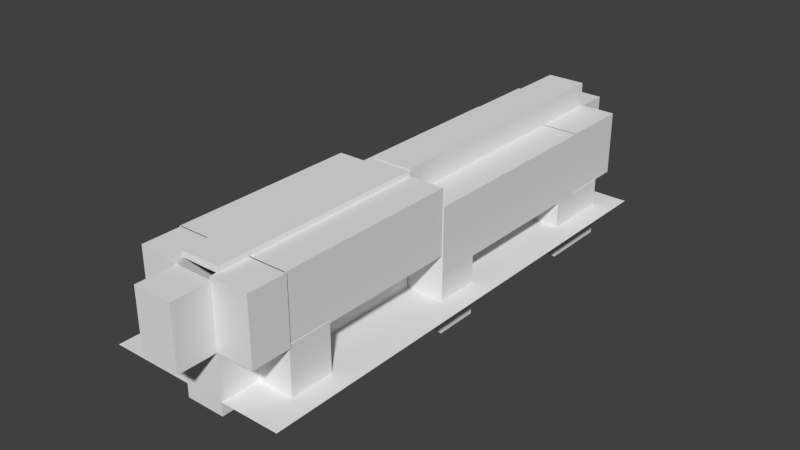# Source: axe.blend  (saved by Blender 2.76.0; exported with 4.5.12 LTS)
import bpy
from mathutils import Matrix  # noqa: F401  (used for matrix-valued properties, if any)

bpy.ops.wm.read_factory_settings(use_empty=True)
scene = bpy.context.scene
scene.name = 'Scene'

# ---- collections
col_collection_1 = bpy.data.collections.new('Collection 1'); scene.collection.children.link(col_collection_1)

# ---- materials (node trees are filled in below, after node groups)
mat_material = bpy.data.materials.new('Material')
mat_material.alpha_threshold = 0.0
mat_material.use_transparent_shadow = False
mat_material.roughness = 0.5
mat_material.line_color = (0.0, 0.0, 0.0, 1.0)
mat_material_001 = bpy.data.materials.new('Material.001')
mat_material_001.alpha_threshold = 0.0
mat_material_001.use_transparent_shadow = False
mat_material_001.roughness = 0.5
mat_material_001.line_color = (0.0, 0.0, 0.0, 1.0)
mat_material_002 = bpy.data.materials.new('Material.002')
mat_material_002.alpha_threshold = 0.0
mat_material_002.use_transparent_shadow = False
mat_material_002.roughness = 0.5
mat_material_002.line_color = (0.0, 0.0, 0.0, 1.0)

# ---- material node trees

# ---- world
world_world = bpy.data.worlds.new('World'); scene.world = world_world
world_world.color = (0.05088, 0.05088, 0.05088)
world_world.use_sun_shadow = False
world_world.sun_shadow_jitter_overblur = 0.0
world_world.cycles.sampling_method = 'MANUAL'
world_world.cycles.sample_map_resolution = 256

# ---- meshes
me_cube_012 = bpy.data.meshes.new('Cube.012')
me_cube_012.from_pydata([(-3.324, -2.291, -1.711), (-3.324, -2.291, -1.048), (-3.324, 1.044, -1.711), (-3.324, 1.044, -1.048), (-2.247, -2.291, -1.711), (-2.247, -2.291, -1.048), (-2.247, 1.044, -1.711), (-2.247, 1.044, -1.048)], [], [(1, 3, 2, 0), (3, 7, 6, 2), (7, 5, 4, 6), (5, 1, 0, 4), (0, 2, 6, 4), (5, 7, 3, 1)])
_uv = me_cube_012.uv_layers.new(name='UVMap')
_uv.uv.foreach_set('vector', [-0.0004004, 2.132, 0.008213, 0.007412, 1.0, 0.0004007, 0.9918, 2.125, -0.0004004, 2.132, 0.008213, 0.007412, 1.0, 0.0004007, 0.9918, 2.125, -0.0004004, 2.132, 0.008213, 0.007412, 1.0, 0.0004007, 0.9918, 2.125, -0.0004004, 2.132, 0.008213, 0.007412, 1.0, 0.0004007, 0.9918, 2.125, -0.0004004, 2.132, 0.008213, 0.007412, 1.0, 0.0004007, 0.9918, 2.125, -0.0004004, 2.132, 0.008213, 0.007412, 1.0, 0.0004007, 0.9918, 2.125])
me_cube_012.use_remesh_preserve_volume = False
me_cube_012.use_remesh_preserve_attributes = False
me_cube_012.use_mirror_vertex_groups = False
me_cube_012.update()
me_plane = bpy.data.meshes.new('Plane')
me_plane.from_pydata([(-0.2888, -0.5304, 0.0), (0.1499, -0.5304, 0.0), (-0.2888, 0.6748, 0.0), (0.1499, 0.6748, 0.0)], [], [(0, 1, 3, 2)])
_uv = me_plane.uv_layers.new(name='UVMap')
_uv.uv.foreach_set('vector', [-1.962, -1.962, 2.962, -1.962, 2.962, 2.962, -1.962, 2.962])
me_plane.use_remesh_preserve_volume = False
me_plane.use_remesh_preserve_attributes = False
me_plane.use_mirror_vertex_groups = False
me_plane.update()
me_cube_003 = bpy.data.meshes.new('Cube.003')
me_cube_003.from_pydata([(-1.0, -1.0, -1.0), (-1.0, -1.0, 2.123), (-1.0, 1.0, -1.0), (-1.0, 1.0, 2.123), (1.0, -1.0, -1.0), (1.0, -1.0, 2.123), (1.0, 1.0, -1.0), (1.0, 1.0, 2.123)], [], [(1, 3, 2, 0), (3, 7, 6, 2), (7, 5, 4, 6), (5, 1, 0, 4), (0, 2, 6, 4), (5, 7, 3, 1)])
_uv = me_cube_003.uv_layers.new(name='UVMap')
_uv.uv.foreach_set('vector', [-0.6964, -1.19, 1.696, -1.19, 1.696, 2.899, -0.6964, 2.899, -0.6964, -1.19, 1.696, -1.19, 1.696, 2.899, -0.6964, 2.899, -0.6964, -1.19, 1.696, -1.19, 1.696, 2.899, -0.6964, 2.899, -0.6964, -1.19, 1.696, -1.19, 1.696, 2.899, -0.6964, 2.899, -0.6964, -1.19, 1.696, -1.19, 1.696, 2.899, -0.6964, 2.899, -0.6964, -1.19, 1.696, -1.19, 1.696, 2.899, -0.6964, 2.899])
me_cube_003.use_remesh_preserve_volume = False
me_cube_003.use_remesh_preserve_attributes = False
me_cube_003.use_mirror_vertex_groups = False
me_cube_003.update()
me_cube = bpy.data.meshes.new('Cube')
me_cube.from_pydata([(0.06687, 0.06687, -1.004), (0.06687, -0.06687, -1.004), (-0.06687, -0.06687, -1.004), (-0.06687, 0.06687, -1.004), (0.06687, 0.06687, 0.7288), (0.06687, -0.06687, 0.7288), (-0.06687, -0.06687, 0.7288), (-0.06687, 0.06687, 0.7288), (0.06687, -0.04977, 0.1156), (0.03645, -0.7494, 0.2565), (-0.03645, -0.7494, 0.2565), (-0.06687, -0.04977, 0.1156), (0.06687, -0.04977, 0.7351), (0.03645, -0.7494, 0.5941), (-0.03645, -0.7494, 0.5941), (-0.06687, -0.04977, 0.7351), (0.06687, -0.4226, 0.1156), (2.086e-07, -0.04977, 0.1156), (0.06687, -0.04977, 0.4253), (1.951e-07, -0.7494, 0.2565), (0.03645, -0.7494, 0.4253), (-0.06687, -0.4226, 0.1156), (-0.03645, -0.7494, 0.4253), (-0.06687, -0.04977, 0.4253), (0.06687, -0.4226, 0.7351), (2.086e-07, -0.04977, 0.7351), (1.626e-07, -0.7494, 0.5941), (-0.06687, -0.4226, 0.7351), (2.086e-07, -0.04977, 0.4253), (-0.06687, -0.4226, 0.4253), (1.788e-07, -0.7494, 0.4253), (0.06687, -0.4226, 0.4253), (1.788e-07, -0.4226, 0.7351), (2.086e-07, -0.4226, 0.1156), (0.0422, 0.7597, 0.2413), (0.06687, 0.05438, 0.1169), (-0.06687, 0.05438, 0.1169), (-0.04001, 0.7597, 0.2413), (0.0422, 0.7597, 0.6221), (0.06687, 0.05438, 0.7364), (-0.06687, 0.05438, 0.7364), (-0.04001, 0.7597, 0.6221), (0.06687, 0.4042, 0.1169), (0.001092, 0.7597, 0.2413), (0.0422, 0.7597, 0.4317), (2.086e-07, 0.05438, 0.1169), (0.06687, 0.05438, 0.4267), (-0.0767, 0.3528, 0.0714), (-0.06687, 0.05438, 0.4267), (-0.04001, 0.7597, 0.4317), (0.06687, 0.4042, 0.7364), (0.001092, 0.7597, 0.6221), (1.49e-07, 0.05438, 0.7364), (-0.06687, 0.4042, 0.7364), (0.001092, 0.7597, 0.4317), (-0.06687, 0.4042, 0.4267), (1.788e-07, 0.05438, 0.4267), (0.06687, 0.4042, 0.4267), (1.788e-07, 0.4042, 0.7364), (2.086e-07, 0.4042, 0.1169)], [], [(0, 1, 2, 3), (4, 7, 6, 5), (0, 4, 5, 1), (1, 5, 6, 2), (2, 6, 7, 3), (4, 0, 3, 7), (33, 19, 10, 21), (32, 27, 14, 26), (31, 24, 13, 20), (30, 26, 14, 22), (29, 27, 15, 23), (28, 17, 11, 23), (25, 28, 23, 15), (12, 18, 28, 25), (18, 8, 17, 28), (21, 29, 23, 11), (10, 22, 29, 21), (22, 14, 27, 29), (19, 30, 22, 10), (9, 20, 30, 19), (20, 13, 26, 30), (16, 31, 20, 9), (8, 18, 31, 16), (18, 12, 24, 31), (24, 32, 26, 13), (12, 25, 32, 24), (25, 15, 27, 32), (17, 33, 21, 11), (8, 16, 33, 17), (16, 9, 19, 33), (59, 45, 36, 47), (58, 53, 40, 52), (57, 50, 39, 46), (56, 52, 40, 48), (55, 53, 41, 49), (54, 43, 37, 49), (51, 54, 49, 41), (38, 44, 54, 51), (44, 34, 43, 54), (47, 55, 49, 37), (36, 48, 55, 47), (48, 40, 53, 55), (45, 56, 48, 36), (35, 46, 56, 45), (46, 39, 52, 56), (42, 57, 46, 35), (34, 44, 57, 42), (44, 38, 50, 57), (50, 58, 52, 39), (38, 51, 58, 50), (51, 41, 53, 58), (43, 59, 47, 37), (34, 42, 59, 43), (42, 35, 45, 59)])
me_cube.polygons.foreach_set('material_index', [0, 0, 0, 0, 0, 0, 1, 1, 1, 1, 1, 1, 1, 1, 1, 1, 1, 1, 1, 1, 1, 1, 1, 1, 1, 1, 1, 1, 1, 1, 2, 2, 2, 2, 2, 2, 2, 2, 2, 2, 2, 2, 2, 2, 2, 2, 2, 2, 2, 2, 2, 2, 2, 2])
_uv = me_cube.uv_layers.new(name='UVMap')
_uv.uv.foreach_set('vector', [0.3827, 0.3827, 0.6173, 0.3827, 0.6173, 0.6173, 0.3827, 0.6173, 0.3827, 0.3827, 0.6173, 0.3827, 0.6173, 0.6173, 0.3827, 0.6173, 0.3827, 0.3827, 0.6173, 0.3827, 0.6173, 0.6173, 0.3827, 0.6173, 0.3827, 0.3827, 0.6173, 0.3827, 0.6173, 0.6173, 0.3827, 0.6173, 0.3827, 0.3827, 0.6173, 0.3827, 0.6173, 0.6173, 0.3827, 0.6173, 0.3827, 0.3827, 0.6173, 0.3827, 0.6173, 0.6173, 0.3827, 0.6173, 0.5, 0.501, 0.4992, 1.0, -0.0008244, 0.9992, 6.855e-07, 0.5011, 0.5, 0.501, 0.4992, 1.0, -0.0008244, 0.9992, 6.855e-07, 0.5011, 0.5, 0.501, 0.4992, 1.0, -0.0008244, 0.9992, 6.855e-07, 0.5011, 0.5, 0.501, 0.4992, 1.0, -0.0008244, 0.9992, 6.855e-07, 0.5011, 0.5, 0.501, 0.4992, 1.0, -0.0008244, 0.9992, 6.855e-07, 0.5011, 0.5, 0.501, 0.4992, 1.0, -0.0008244, 0.9992, 6.855e-07, 0.5011, 0.5008, 0.001954, 0.5, 0.501, 6.855e-07, 0.5011, 0.0008258, 0.003082, 1.001, 0.0008258, 1.0, 0.5008, 0.5, 0.501, 0.5008, 0.001954, 1.0, 0.5008, 0.9992, 1.001, 0.4992, 1.0, 0.5, 0.501, 0.5008, 0.001954, 0.5, 0.501, 6.855e-07, 0.5011, 0.0008258, 0.003082, 1.001, 0.0008258, 1.0, 0.5008, 0.5, 0.501, 0.5008, 0.001954, 1.0, 0.5008, 0.9992, 1.001, 0.4992, 1.0, 0.5, 0.501, 0.5008, 0.001954, 0.5, 0.501, 6.855e-07, 0.5011, 0.0008258, 0.003082, 1.001, 0.0008258, 1.0, 0.5008, 0.5, 0.501, 0.5008, 0.001954, 1.0, 0.5008, 0.9992, 1.001, 0.4992, 1.0, 0.5, 0.501, 0.5008, 0.001954, 0.5, 0.501, 6.855e-07, 0.5011, 0.0008258, 0.003082, 1.001, 0.0008258, 1.0, 0.5008, 0.5, 0.501, 0.5008, 0.001954, 1.0, 0.5008, 0.9992, 1.001, 0.4992, 1.0, 0.5, 0.501, 0.5008, 0.001954, 0.5, 0.501, 6.855e-07, 0.5011, 0.0008258, 0.003082, 1.001, 0.0008258, 1.0, 0.5008, 0.5, 0.501, 0.5008, 0.001954, 1.0, 0.5008, 0.9992, 1.001, 0.4992, 1.0, 0.5, 0.501, 0.5008, 0.001954, 0.5, 0.501, 6.855e-07, 0.5011, 0.0008258, 0.003082, 1.001, 0.0008258, 1.0, 0.5008, 0.5, 0.501, 0.5008, 0.001954, 1.0, 0.5008, 0.9992, 1.001, 0.4992, 1.0, 0.5, 0.501, 0.5, 0.5007, 0.4992, 0.001651, 0.9992, 0.0008847, 1.0, 0.4989, 0.5, 0.5007, 0.4992, 0.001651, 0.9992, 0.0008847, 1.0, 0.4989, 0.5, 0.5007, 0.4992, 0.001651, 0.9992, 0.0008847, 1.0, 0.4989, 0.5, 0.5007, 0.4992, 0.001651, 0.9992, 0.0008847, 1.0, 0.4989, 0.5, 0.5007, 0.4992, 0.001651, 0.9992, 0.0008847, 1.0, 0.4989, 0.5, 0.5007, 0.4992, 0.001651, 0.9992, 0.0008847, 1.0, 0.4989, 0.5008, 0.9997, 0.5, 0.5007, 1.0, 0.4989, 1.001, 0.997, 0.0007694, 1.002, 3.219e-06, 0.5024, 0.5, 0.5007, 0.5008, 0.9997, 3.219e-06, 0.5024, -0.0007629, 0.002417, 0.4992, 0.001651, 0.5, 0.5007, 0.5008, 0.9997, 0.5, 0.5007, 1.0, 0.4989, 1.001, 0.997, 0.0007694, 1.002, 3.219e-06, 0.5024, 0.5, 0.5007, 0.5008, 0.9997, 3.219e-06, 0.5024, -0.0007629, 0.002417, 0.4992, 0.001651, 0.5, 0.5007, 0.5008, 0.9997, 0.5, 0.5007, 1.0, 0.4989, 1.001, 0.997, 0.0007694, 1.002, 3.219e-06, 0.5024, 0.5, 0.5007, 0.5008, 0.9997, 3.219e-06, 0.5024, -0.0007629, 0.002417, 0.4992, 0.001651, 0.5, 0.5007, 0.5008, 0.9997, 0.5, 0.5007, 1.0, 0.4989, 1.001, 0.997, 0.0007694, 1.002, 3.219e-06, 0.5024, 0.5, 0.5007, 0.5008, 0.9997, 3.219e-06, 0.5024, -0.0007629, 0.002417, 0.4992, 0.001651, 0.5, 0.5007, 0.5008, 0.9997, 0.5, 0.5007, 1.0, 0.4989, 1.001, 0.997, 0.0007694, 1.002, 3.219e-06, 0.5024, 0.5, 0.5007, 0.5008, 0.9997, 3.219e-06, 0.5024, -0.0007629, 0.002417, 0.4992, 0.001651, 0.5, 0.5007, 0.5008, 0.9997, 0.5, 0.5007, 1.0, 0.4989, 1.001, 0.997, 0.0007694, 1.002, 3.219e-06, 0.5024, 0.5, 0.5007, 0.5008, 0.9997, 3.219e-06, 0.5024, -0.0007629, 0.002417, 0.4992, 0.001651, 0.5, 0.5007])
me_cube.materials.append(mat_material)
me_cube.materials.append(mat_material_001)
me_cube.materials.append(mat_material_002)
me_cube.use_remesh_preserve_volume = False
me_cube.use_remesh_preserve_attributes = False
me_cube.use_mirror_vertex_groups = False
me_cube.update()
me_cube_005 = bpy.data.meshes.new('Cube.005')
me_cube_005.from_pydata([(-1.0, -1.0, 1.996), (-1.0, -1.0, 5.323), (-1.0, 1.0, 1.996), (-1.0, 1.0, 5.323), (1.0, -1.0, 1.996), (1.0, -1.0, 5.323), (1.0, 1.0, 1.996), (1.0, 1.0, 5.323), (2.904, -1.0, 1.996), (2.904, -1.0, 5.323), (2.904, 1.0, 1.996), (2.904, 1.0, 5.323), (4.904, -1.0, 1.996), (4.904, -1.0, 5.323), (4.904, 1.0, 1.996), (4.904, 1.0, 5.323)], [], [(1, 3, 2, 0), (3, 7, 6, 2), (7, 5, 4, 6), (5, 1, 0, 4), (0, 2, 6, 4), (5, 7, 3, 1), (9, 11, 10, 8), (11, 15, 14, 10), (15, 13, 12, 14), (13, 9, 8, 12), (8, 10, 14, 12), (13, 15, 11, 9)])
_uv = me_cube_005.uv_layers.new(name='UVMap')
_uv.uv.foreach_set('vector', [-0.6964, -1.19, 1.696, -1.19, 1.696, 2.899, -0.6964, 2.899, -0.6964, -1.19, 1.696, -1.19, 1.696, 2.899, -0.6964, 2.899, -0.6964, -1.19, 1.696, -1.19, 1.696, 2.899, -0.6964, 2.899, -0.6964, -1.19, 1.696, -1.19, 1.696, 2.899, -0.6964, 2.899, -0.6964, -1.19, 1.696, -1.19, 1.696, 2.899, -0.6964, 2.899, -0.6964, -1.19, 1.696, -1.19, 1.696, 2.899, -0.6964, 2.899, -0.6964, -1.19, 1.696, -1.19, 1.696, 2.899, -0.6964, 2.899, -0.6964, -1.19, 1.696, -1.19, 1.696, 2.899, -0.6964, 2.899, -0.6964, -1.19, 1.696, -1.19, 1.696, 2.899, -0.6964, 2.899, -0.6964, -1.19, 1.696, -1.19, 1.696, 2.899, -0.6964, 2.899, -0.6964, -1.19, 1.696, -1.19, 1.696, 2.899, -0.6964, 2.899, -0.6964, -1.19, 1.696, -1.19, 1.696, 2.899, -0.6964, 2.899])
_ca = me_cube_005.color_attributes.new('Col', 'BYTE_COLOR', 'CORNER')
_ca.data.foreach_set('color', [1.0, 1.0, 1.0, 1.0, 1.0, 1.0, 1.0, 1.0, 1.0, 1.0, 1.0, 1.0, 1.0, 1.0, 1.0, 1.0, 1.0, 1.0, 1.0, 1.0, 1.0, 1.0, 1.0, 1.0, 1.0, 1.0, 1.0, 1.0, 1.0, 1.0, 1.0, 1.0, 1.0, 1.0, 1.0, 1.0, 1.0, 1.0, 1.0, 1.0, 1.0, 1.0, 1.0, 1.0, 1.0, 1.0, 1.0, 1.0, 1.0, 1.0, 1.0, 1.0, 1.0, 1.0, 1.0, 1.0, 1.0, 1.0, 1.0, 1.0, 1.0, 1.0, 1.0, 1.0, 1.0, 1.0, 1.0, 1.0, 1.0, 1.0, 1.0, 1.0, 1.0, 1.0, 1.0, 1.0, 1.0, 1.0, 1.0, 1.0, 1.0, 1.0, 1.0, 1.0, 1.0, 1.0, 1.0, 1.0, 1.0, 1.0, 1.0, 1.0, 1.0, 1.0, 1.0, 1.0, 1.0, 1.0, 1.0, 1.0, 1.0, 1.0, 1.0, 1.0, 1.0, 1.0, 1.0, 1.0, 1.0, 1.0, 1.0, 1.0, 1.0, 1.0, 1.0, 1.0, 1.0, 1.0, 1.0, 1.0, 1.0, 1.0, 1.0, 1.0, 1.0, 1.0, 1.0, 1.0, 1.0, 1.0, 1.0, 1.0, 1.0, 1.0, 1.0, 1.0, 1.0, 1.0, 1.0, 1.0, 1.0, 1.0, 1.0, 1.0, 1.0, 1.0, 1.0, 1.0, 1.0, 1.0, 1.0, 1.0, 1.0, 1.0, 1.0, 1.0, 1.0, 1.0, 1.0, 1.0, 1.0, 1.0, 1.0, 1.0, 1.0, 1.0, 1.0, 1.0, 1.0, 1.0, 1.0, 1.0, 1.0, 1.0, 1.0, 1.0, 1.0, 1.0, 1.0, 1.0, 1.0, 1.0, 1.0, 1.0, 1.0, 1.0, 1.0, 1.0, 1.0, 1.0, 1.0, 1.0])
me_cube_005.use_remesh_preserve_volume = False
me_cube_005.use_remesh_preserve_attributes = False
me_cube_005.use_mirror_vertex_groups = False
me_cube_005.update()
me_cube_008 = bpy.data.meshes.new('Cube.008')
me_cube_008.from_pydata([(0.9504, -1.0, -1.0), (0.9504, -1.0, 2.123), (0.9504, 6.279, -1.0), (0.9504, 6.279, 2.123), (2.95, -1.0, -1.0), (2.95, -1.0, 2.123), (2.95, 6.279, -1.0), (2.95, 6.279, 2.123), (-1.0, -3.263, 1.996), (-1.0, -3.263, 5.323), (-1.0, 6.279, 1.996), (-1.0, 6.279, 5.323), (1.0, -3.263, 1.996), (1.0, -3.263, 5.323), (1.0, 6.279, 1.996), (1.0, 6.279, 5.323), (2.904, -3.263, 1.996), (2.904, -3.263, 5.323), (2.904, 6.279, 1.996), (2.904, 6.279, 5.323), (4.904, -3.263, 1.996), (4.904, -3.263, 5.323), (4.904, 6.279, 1.996), (4.904, 6.279, 5.323)], [], [(1, 3, 2, 0), (3, 7, 6, 2), (7, 5, 4, 6), (5, 1, 0, 4), (0, 2, 6, 4), (5, 7, 3, 1), (9, 11, 10, 8), (11, 15, 14, 10), (15, 13, 12, 14), (13, 9, 8, 12), (8, 10, 14, 12), (13, 15, 11, 9), (17, 19, 18, 16), (19, 23, 22, 18), (23, 21, 20, 22), (21, 17, 16, 20), (16, 18, 22, 20), (21, 23, 19, 17)])
_uv = me_cube_008.uv_layers.new(name='UVMap')
_uv.uv.foreach_set('vector', [-0.6964, -1.19, 8.696, -1.19, 8.696, 2.899, -0.6964, 2.899, -0.6964, -1.19, 8.696, -1.19, 8.696, 2.899, -0.6964, 2.899, -0.6964, -1.19, 8.696, -1.19, 8.696, 2.899, -0.6964, 2.899, -0.6964, -1.19, 8.696, -1.19, 8.696, 2.899, -0.6964, 2.899, -0.6964, -1.19, 8.696, -1.19, 8.696, 2.899, -0.6964, 2.899, -0.6964, -1.19, 8.696, -1.19, 8.696, 2.899, -0.6964, 2.899, -0.6964, -1.19, 8.696, -1.19, 8.696, 2.899, -0.6964, 2.899, -0.6964, -1.19, 8.696, -1.19, 8.696, 2.899, -0.6964, 2.899, -0.6964, -1.19, 8.696, -1.19, 8.696, 2.899, -0.6964, 2.899, -0.6964, -1.19, 8.696, -1.19, 8.696, 2.899, -0.6964, 2.899, -0.6964, -1.19, 8.696, -1.19, 8.696, 2.899, -0.6964, 2.899, -0.6964, -1.19, 8.696, -1.19, 8.696, 2.899, -0.6964, 2.899, -0.6964, -1.19, 8.696, -1.19, 8.696, 2.899, -0.6964, 2.899, -0.6964, -1.19, 8.696, -1.19, 8.696, 2.899, -0.6964, 2.899, -0.6964, -1.19, 8.696, -1.19, 8.696, 2.899, -0.6964, 2.899, -0.6964, -1.19, 8.696, -1.19, 8.696, 2.899, -0.6964, 2.899, -0.6964, -1.19, 8.696, -1.19, 8.696, 2.899, -0.6964, 2.899, -0.6964, -1.19, 8.696, -1.19, 8.696, 2.899, -0.6964, 2.899])
me_cube_008.use_remesh_preserve_volume = False
me_cube_008.use_remesh_preserve_attributes = False
me_cube_008.use_mirror_vertex_groups = False
me_cube_008.update()
me_cube_009 = bpy.data.meshes.new('Cube.009')
me_cube_009.from_pydata([(-3.027, -1.282, -1.0), (-3.027, -1.282, 2.123), (-3.027, 1.0, -1.0), (-3.027, 1.0, 2.123), (-1.027, -1.282, -1.0), (-1.027, -1.282, 2.123), (-1.027, 1.0, -1.0), (-1.027, 1.0, 2.123)], [], [(1, 3, 2, 0), (3, 7, 6, 2), (7, 5, 4, 6), (5, 1, 0, 4), (0, 2, 6, 4), (5, 7, 3, 1)])
_uv = me_cube_009.uv_layers.new(name='UVMap')
_uv.uv.foreach_set('vector', [-0.6964, -1.19, 1.696, -1.19, 1.696, 2.899, -0.6964, 2.899, -0.6964, -1.19, 1.696, -1.19, 1.696, 2.899, -0.6964, 2.899, -0.6964, -1.19, 1.696, -1.19, 1.696, 2.899, -0.6964, 2.899, -0.6964, -1.19, 1.696, -1.19, 1.696, 2.899, -0.6964, 2.899, -0.6964, -1.19, 1.696, -1.19, 1.696, 2.899, -0.6964, 2.899, -0.6964, -1.19, 1.696, -1.19, 1.696, 2.899, -0.6964, 2.899])
me_cube_009.use_remesh_preserve_volume = False
me_cube_009.use_remesh_preserve_attributes = False
me_cube_009.use_mirror_vertex_groups = False
me_cube_009.update()
me_cube_010 = bpy.data.meshes.new('Cube.010')
me_cube_010.from_pydata([(-3.027, -1.282, -1.0), (-3.027, -1.282, 2.123), (-3.027, 1.0, -1.0), (-3.027, 1.0, 2.123), (-1.027, -1.282, -1.0), (-1.027, -1.282, 2.123), (-1.027, 1.0, -1.0), (-1.027, 1.0, 2.123)], [], [(1, 3, 2, 0), (3, 7, 6, 2), (7, 5, 4, 6), (5, 1, 0, 4), (0, 2, 6, 4), (5, 7, 3, 1)])
_uv = me_cube_010.uv_layers.new(name='UVMap')
_uv.uv.foreach_set('vector', [-0.6964, -1.19, 1.696, -1.19, 1.696, 2.899, -0.6964, 2.899, -0.6964, -1.19, 1.696, -1.19, 1.696, 2.899, -0.6964, 2.899, -0.6964, -1.19, 1.696, -1.19, 1.696, 2.899, -0.6964, 2.899, -0.6964, -1.19, 1.696, -1.19, 1.696, 2.899, -0.6964, 2.899, -0.6964, -1.19, 1.696, -1.19, 1.696, 2.899, -0.6964, 2.899, -0.6964, -1.19, 1.696, -1.19, 1.696, 2.899, -0.6964, 2.899])
me_cube_010.use_remesh_preserve_volume = False
me_cube_010.use_remesh_preserve_attributes = False
me_cube_010.use_mirror_vertex_groups = False
me_cube_010.update()
me_cube_011 = bpy.data.meshes.new('Cube.011')
me_cube_011.from_pydata([(0.9504, -1.0, -1.0), (0.9504, -1.0, 1.141), (0.9504, 6.279, -1.0), (0.9504, 6.279, 1.141), (2.95, -1.0, -1.0), (2.95, -1.0, 1.141), (2.95, 6.279, -1.0), (2.95, 6.279, 1.141), (-1.084, -3.263, 1.063), (-1.084, -3.263, 4.391), (-1.084, 7.465, 1.063), (-1.084, 7.465, 4.391), (0.9163, -3.263, 1.063), (0.9163, -3.263, 4.391), (0.9163, 7.465, 1.063), (0.9163, 7.465, 4.391), (2.904, -3.263, 1.063), (2.865, -3.263, 4.391), (2.904, 7.485, 1.063), (2.904, 7.485, 4.391), (4.904, -3.263, 1.063), (4.904, -3.263, 4.391), (4.904, 7.485, 1.063), (4.904, 7.485, 4.391)], [], [(1, 3, 2, 0), (3, 7, 6, 2), (7, 5, 4, 6), (5, 1, 0, 4), (0, 2, 6, 4), (5, 7, 3, 1), (9, 11, 10, 8), (11, 15, 14, 10), (15, 13, 12, 14), (13, 9, 8, 12), (8, 10, 14, 12), (13, 15, 11, 9), (17, 19, 18, 16), (19, 23, 22, 18), (23, 21, 20, 22), (21, 17, 16, 20), (16, 18, 22, 20), (21, 23, 19, 17)])
_uv = me_cube_011.uv_layers.new(name='UVMap')
_uv.uv.foreach_set('vector', [-0.6964, -1.19, 8.696, -1.19, 8.696, 2.899, -0.6964, 2.899, -0.6964, -1.19, 8.696, -1.19, 8.696, 2.899, -0.6964, 2.899, -0.6964, -1.19, 8.696, -1.19, 8.696, 2.899, -0.6964, 2.899, -0.6964, -1.19, 8.696, -1.19, 8.696, 2.899, -0.6964, 2.899, -0.6964, -1.19, 8.696, -1.19, 8.696, 2.899, -0.6964, 2.899, -0.6964, -1.19, 8.696, -1.19, 8.696, 2.899, -0.6964, 2.899, -0.6964, -1.19, 8.696, -1.19, 8.696, 2.899, -0.6964, 2.899, -0.6964, -1.19, 8.696, -1.19, 8.696, 2.899, -0.6964, 2.899, -0.6964, -1.19, 8.696, -1.19, 8.696, 2.899, -0.6964, 2.899, -0.6964, -1.19, 8.696, -1.19, 8.696, 2.899, -0.6964, 2.899, -0.6964, -1.19, 8.696, -1.19, 8.696, 2.899, -0.6964, 2.899, -0.6964, -1.19, 8.696, -1.19, 8.696, 2.899, -0.6964, 2.899, -0.6964, -1.19, 8.696, -1.19, 8.696, 2.899, -0.6964, 2.899, -0.6964, -1.19, 8.696, -1.19, 8.696, 2.899, -0.6964, 2.899, -0.6964, -1.19, 8.696, -1.19, 8.696, 2.899, -0.6964, 2.899, -0.6964, -1.19, 8.696, -1.19, 8.696, 2.899, -0.6964, 2.899, -0.6964, -1.19, 8.696, -1.19, 8.696, 2.899, -0.6964, 2.899, -0.6964, -1.19, 8.696, -1.19, 8.696, 2.899, -0.6964, 2.899])
me_cube_011.use_remesh_preserve_volume = False
me_cube_011.use_remesh_preserve_attributes = False
me_cube_011.use_mirror_vertex_groups = False
me_cube_011.update()
me_cube_013 = bpy.data.meshes.new('Cube.013')
me_cube_013.from_pydata([(0.9504, -1.0, -1.0), (0.9504, -1.0, 1.141), (0.9504, 0.4123, -1.0), (0.9504, 0.4123, 1.141), (2.95, -1.0, -1.0), (2.95, -1.0, 1.141), (2.95, 0.4123, -1.0), (2.95, 0.4123, 1.141), (-1.0, -3.263, 1.063), (-1.0, -3.263, 4.391), (-1.0, 0.4123, 1.063), (-1.0, 0.4123, 4.391), (1.0, -3.263, 1.063), (1.0, -3.263, 4.391), (1.0, 0.4123, 1.063), (1.0, 0.4123, 4.391), (2.904, -3.263, 1.063), (2.904, -3.263, 4.391), (2.904, 0.4123, 1.063), (2.904, 0.4123, 4.391), (4.904, -3.263, 1.063), (4.904, -3.263, 4.391), (4.904, 0.4123, 1.063), (4.904, 0.4123, 4.391)], [], [(1, 3, 2, 0), (3, 7, 6, 2), (7, 5, 4, 6), (5, 1, 0, 4), (0, 2, 6, 4), (5, 7, 3, 1), (9, 11, 10, 8), (11, 15, 14, 10), (15, 13, 12, 14), (13, 9, 8, 12), (8, 10, 14, 12), (13, 15, 11, 9), (17, 19, 18, 16), (19, 23, 22, 18), (23, 21, 20, 22), (21, 17, 16, 20), (16, 18, 22, 20), (21, 23, 19, 17)])
_uv = me_cube_013.uv_layers.new(name='UVMap')
_uv.uv.foreach_set('vector', [-0.5633, -0.5633, 1.563, -0.5633, 1.563, 1.563, -0.5633, 1.563, -0.5633, -0.5633, 1.563, -0.5633, 1.563, 1.563, -0.5633, 1.563, -0.5633, -0.5633, 1.563, -0.5633, 1.563, 1.563, -0.5633, 1.563, -0.5633, -0.5633, 1.563, -0.5633, 1.563, 1.563, -0.5633, 1.563, -0.5633, -0.5633, 1.563, -0.5633, 1.563, 1.563, -0.5633, 1.563, -0.5633, -0.5633, 1.563, -0.5633, 1.563, 1.563, -0.5633, 1.563, -0.5633, -0.5633, 1.563, -0.5633, 1.563, 1.563, -0.5633, 1.563, -0.5633, -0.5633, 1.563, -0.5633, 1.563, 1.563, -0.5633, 1.563, -0.5633, -0.5633, 1.563, -0.5633, 1.563, 1.563, -0.5633, 1.563, -0.5633, -0.5633, 1.563, -0.5633, 1.563, 1.563, -0.5633, 1.563, -0.5633, -0.5633, 1.563, -0.5633, 1.563, 1.563, -0.5633, 1.563, -0.5633, -0.5633, 1.563, -0.5633, 1.563, 1.563, -0.5633, 1.563, -0.5633, -0.5633, 1.563, -0.5633, 1.563, 1.563, -0.5633, 1.563, -0.5633, -0.5633, 1.563, -0.5633, 1.563, 1.563, -0.5633, 1.563, -0.5633, -0.5633, 1.563, -0.5633, 1.563, 1.563, -0.5633, 1.563, -0.5633, -0.5633, 1.563, -0.5633, 1.563, 1.563, -0.5633, 1.563, -0.5633, -0.5633, 1.563, -0.5633, 1.563, 1.563, -0.5633, 1.563, -0.5633, -0.5633, 1.563, -0.5633, 1.563, 1.563, -0.5633, 1.563])
me_cube_013.use_remesh_preserve_volume = False
me_cube_013.use_remesh_preserve_attributes = False
me_cube_013.use_mirror_vertex_groups = False
me_cube_013.update()
me_cube_014 = bpy.data.meshes.new('Cube.014')
me_cube_014.from_pydata([(-1.0, -1.0, -1.0), (-1.0, -1.0, 2.123), (-1.0, 1.0, -1.0), (-1.0, 1.0, 2.123), (1.0, -1.0, -1.0), (1.0, -1.0, 2.123), (1.0, 1.0, -1.0), (1.0, 1.0, 2.123)], [], [(1, 3, 2, 0), (3, 7, 6, 2), (7, 5, 4, 6), (5, 1, 0, 4), (0, 2, 6, 4), (5, 7, 3, 1)])
_uv = me_cube_014.uv_layers.new(name='UVMap')
_uv.uv.foreach_set('vector', [-0.6964, -1.19, 1.696, -1.19, 1.696, 2.899, -0.6964, 2.899, -0.6964, -1.19, 1.696, -1.19, 1.696, 2.899, -0.6964, 2.899, -0.6964, -1.19, 1.696, -1.19, 1.696, 2.899, -0.6964, 2.899, -0.6964, -1.19, 1.696, -1.19, 1.696, 2.899, -0.6964, 2.899, -0.6964, -1.19, 1.696, -1.19, 1.696, 2.899, -0.6964, 2.899, -0.6964, -1.19, 1.696, -1.19, 1.696, 2.899, -0.6964, 2.899])
me_cube_014.use_remesh_preserve_volume = False
me_cube_014.use_remesh_preserve_attributes = False
me_cube_014.use_mirror_vertex_groups = False
me_cube_014.update()
me_cube_015 = bpy.data.meshes.new('Cube.015')
me_cube_015.from_pydata([(-1.0, -1.0, -1.0), (-1.0, -1.0, 2.123), (-1.0, 1.0, -1.0), (-1.0, 1.0, 2.123), (1.0, -1.0, -1.0), (1.0, -1.0, 2.123), (1.0, 1.0, -1.0), (1.0, 1.0, 2.123)], [], [(1, 3, 2, 0), (3, 7, 6, 2), (7, 5, 4, 6), (5, 1, 0, 4), (0, 2, 6, 4), (5, 7, 3, 1)])
_uv = me_cube_015.uv_layers.new(name='UVMap')
_uv.uv.foreach_set('vector', [-0.6964, -1.19, 1.696, -1.19, 1.696, 2.899, -0.6964, 2.899, -0.6964, -1.19, 1.696, -1.19, 1.696, 2.899, -0.6964, 2.899, -0.6964, -1.19, 1.696, -1.19, 1.696, 2.899, -0.6964, 2.899, -0.6964, -1.19, 1.696, -1.19, 1.696, 2.899, -0.6964, 2.899, -0.6964, -1.19, 1.696, -1.19, 1.696, 2.899, -0.6964, 2.899, -0.6964, -1.19, 1.696, -1.19, 1.696, 2.899, -0.6964, 2.899])
me_cube_015.use_remesh_preserve_volume = False
me_cube_015.use_remesh_preserve_attributes = False
me_cube_015.use_mirror_vertex_groups = False
me_cube_015.update()
me_cube_016 = bpy.data.meshes.new('Cube.016')
me_cube_016.from_pydata([(-1.0, -1.0, -1.0), (-1.0, -1.0, -0.6959), (-1.0, 10.07, -1.0), (-1.0, 10.07, -0.6959), (1.0, -1.0, -1.0), (1.0, -1.0, -0.6959), (1.0, 10.07, -1.0), (1.0, 10.07, -0.6959)], [], [(1, 3, 2, 0), (3, 7, 6, 2), (7, 5, 4, 6), (5, 1, 0, 4), (0, 2, 6, 4), (5, 7, 3, 1)])
_uv = me_cube_016.uv_layers.new(name='UVMap')
_uv.uv.foreach_set('vector', [-0.9595, -0.2369, 5.01, -0.2369, 5.01, 1.237, -0.9595, 1.237, -0.9595, -0.2369, 5.01, -0.2369, 5.01, 1.237, -0.9595, 1.237, -0.9595, -0.2369, 5.01, -0.2369, 5.01, 1.237, -0.9595, 1.237, -0.9595, -0.2369, 5.01, -0.2369, 5.01, 1.237, -0.9595, 1.237, -0.9595, -0.2369, 5.01, -0.2369, 5.01, 1.237, -0.9595, 1.237, -0.9595, -0.2369, 5.01, -0.2369, 5.01, 1.237, -0.9595, 1.237])
me_cube_016.use_remesh_preserve_volume = False
me_cube_016.use_remesh_preserve_attributes = False
me_cube_016.use_mirror_vertex_groups = False
me_cube_016.update()
me_cube_017 = bpy.data.meshes.new('Cube.017')
me_cube_017.from_pydata([(-1.0, -1.0, -1.0), (-1.0, -1.0, 0.2855), (-1.0, 13.32, -1.0), (-1.0, 13.32, 0.2855), (1.0, -1.0, -1.0), (1.0, -1.0, 0.2855), (1.0, 13.32, -1.0), (1.0, 13.32, 0.2855)], [], [(1, 3, 2, 0), (3, 7, 6, 2), (7, 5, 4, 6), (5, 1, 0, 4), (0, 2, 6, 4), (5, 7, 3, 1)])
_uv = me_cube_017.uv_layers.new(name='UVMap')
_uv.uv.foreach_set('vector', [-0.9595, -0.2369, 5.01, -0.2369, 5.01, 1.237, -0.9595, 1.237, -0.9595, -0.2369, 5.01, -0.2369, 5.01, 1.237, -0.9595, 1.237, -0.9595, -0.2369, 5.01, -0.2369, 5.01, 1.237, -0.9595, 1.237, -0.9595, -0.2369, 5.01, -0.2369, 5.01, 1.237, -0.9595, 1.237, -0.9595, -0.2369, 5.01, -0.2369, 5.01, 1.237, -0.9595, 1.237, -0.9595, -0.2369, 5.01, -0.2369, 5.01, 1.237, -0.9595, 1.237])
me_cube_017.use_remesh_preserve_volume = False
me_cube_017.use_remesh_preserve_attributes = False
me_cube_017.use_mirror_vertex_groups = False
me_cube_017.update()
me_cube_001 = bpy.data.meshes.new('Cube.001')
me_cube_001.from_pydata([(-3.027, -1.282, -1.0), (-3.027, -1.282, 2.123), (-3.027, 1.0, -1.0), (-3.027, 1.0, 2.123), (-1.027, -1.282, -1.0), (-1.027, -1.282, 2.123), (-1.027, 1.0, -1.0), (-1.027, 1.0, 2.123)], [], [(1, 3, 2, 0), (3, 7, 6, 2), (7, 5, 4, 6), (5, 1, 0, 4), (0, 2, 6, 4), (5, 7, 3, 1)])
_uv = me_cube_001.uv_layers.new(name='UVMap')
_uv.uv.foreach_set('vector', [-0.6964, -1.19, 1.696, -1.19, 1.696, 2.899, -0.6964, 2.899, -0.6964, -1.19, 1.696, -1.19, 1.696, 2.899, -0.6964, 2.899, -0.6964, -1.19, 1.696, -1.19, 1.696, 2.899, -0.6964, 2.899, -0.6964, -1.19, 1.696, -1.19, 1.696, 2.899, -0.6964, 2.899, -0.6964, -1.19, 1.696, -1.19, 1.696, 2.899, -0.6964, 2.899, -0.6964, -1.19, 1.696, -1.19, 1.696, 2.899, -0.6964, 2.899])
me_cube_001.use_remesh_preserve_volume = False
me_cube_001.use_remesh_preserve_attributes = False
me_cube_001.use_mirror_vertex_groups = False
me_cube_001.update()
me_cube_002 = bpy.data.meshes.new('Cube.002')
me_cube_002.from_pydata([(-3.027, -1.282, -1.0), (-3.027, -1.282, 2.123), (-3.027, 1.0, -1.0), (-3.027, 1.0, 2.123), (-1.027, -1.282, -1.0), (-1.027, -1.282, 2.123), (-1.027, 1.0, -1.0), (-1.027, 1.0, 2.123)], [], [(1, 3, 2, 0), (3, 7, 6, 2), (7, 5, 4, 6), (5, 1, 0, 4), (0, 2, 6, 4), (5, 7, 3, 1)])
_uv = me_cube_002.uv_layers.new(name='UVMap')
_uv.uv.foreach_set('vector', [-0.6964, -1.19, 1.696, -1.19, 1.696, 2.899, -0.6964, 2.899, -0.6964, -1.19, 1.696, -1.19, 1.696, 2.899, -0.6964, 2.899, -0.6964, -1.19, 1.696, -1.19, 1.696, 2.899, -0.6964, 2.899, -0.6964, -1.19, 1.696, -1.19, 1.696, 2.899, -0.6964, 2.899, -0.6964, -1.19, 1.696, -1.19, 1.696, 2.899, -0.6964, 2.899, -0.6964, -1.19, 1.696, -1.19, 1.696, 2.899, -0.6964, 2.899])
me_cube_002.use_remesh_preserve_volume = False
me_cube_002.use_remesh_preserve_attributes = False
me_cube_002.use_mirror_vertex_groups = False
me_cube_002.update()
me_cube_004 = bpy.data.meshes.new('Cube.004')
me_cube_004.from_pydata([(-3.027, -1.282, -1.0), (-3.027, -1.282, 2.123), (-3.027, 2.306, -1.0), (-3.027, 2.306, 2.123), (-1.027, -1.282, -1.0), (-1.027, -1.282, 2.123), (-1.027, 2.306, -1.0), (-1.027, 2.306, 2.123)], [], [(1, 3, 2, 0), (3, 7, 6, 2), (7, 5, 4, 6), (5, 1, 0, 4), (0, 2, 6, 4), (5, 7, 3, 1)])
_uv = me_cube_004.uv_layers.new(name='UVMap')
_uv.uv.foreach_set('vector', [-0.6964, -1.19, 1.696, -1.19, 1.696, 2.899, -0.6964, 2.899, -0.6964, -1.19, 1.696, -1.19, 1.696, 2.899, -0.6964, 2.899, -0.6964, -1.19, 1.696, -1.19, 1.696, 2.899, -0.6964, 2.899, -0.6964, -1.19, 1.696, -1.19, 1.696, 2.899, -0.6964, 2.899, -0.6964, -1.19, 1.696, -1.19, 1.696, 2.899, -0.6964, 2.899, -0.6964, -1.19, 1.696, -1.19, 1.696, 2.899, -0.6964, 2.899])
me_cube_004.use_remesh_preserve_volume = False
me_cube_004.use_remesh_preserve_attributes = False
me_cube_004.use_mirror_vertex_groups = False
me_cube_004.update()
me_cube_006 = bpy.data.meshes.new('Cube.006')
me_cube_006.from_pydata([(-3.027, -1.282, -1.0), (-3.027, -1.282, 2.123), (-3.027, 2.306, -1.0), (-3.027, 2.306, 2.123), (-1.027, -1.282, -1.0), (-1.027, -1.282, 2.123), (-1.027, 2.306, -1.0), (-1.027, 2.306, 2.123)], [], [(1, 3, 2, 0), (3, 7, 6, 2), (7, 5, 4, 6), (5, 1, 0, 4), (0, 2, 6, 4), (5, 7, 3, 1)])
_uv = me_cube_006.uv_layers.new(name='UVMap')
_uv.uv.foreach_set('vector', [-0.6964, -1.19, 1.696, -1.19, 1.696, 2.899, -0.6964, 2.899, -0.6964, -1.19, 1.696, -1.19, 1.696, 2.899, -0.6964, 2.899, -0.6964, -1.19, 1.696, -1.19, 1.696, 2.899, -0.6964, 2.899, -0.6964, -1.19, 1.696, -1.19, 1.696, 2.899, -0.6964, 2.899, -0.6964, -1.19, 1.696, -1.19, 1.696, 2.899, -0.6964, 2.899, -0.6964, -1.19, 1.696, -1.19, 1.696, 2.899, -0.6964, 2.899])
me_cube_006.use_remesh_preserve_volume = False
me_cube_006.use_remesh_preserve_attributes = False
me_cube_006.use_mirror_vertex_groups = False
me_cube_006.update()

# ---- objects
ob_cube_001 = bpy.data.objects.new('Cube.001', me_cube_012)
ob_plane = bpy.data.objects.new('Plane', me_plane)
ob_cube_003 = bpy.data.objects.new('Cube.003', me_cube_003)
ob_cube = bpy.data.objects.new('Cube', me_cube)
ob_cube_004 = bpy.data.objects.new('Cube.004', me_cube_005)
ob_cube_006 = bpy.data.objects.new('Cube.006', me_cube_008)
ob_cube_005 = bpy.data.objects.new('Cube.005', me_cube_009)
ob_cube_007 = bpy.data.objects.new('Cube.007', me_cube_010)
ob_cube_008 = bpy.data.objects.new('Cube.008', me_cube_011)
ob_cube_002 = bpy.data.objects.new('Cube.002', me_cube_013)
ob_cube_009 = bpy.data.objects.new('Cube.009', me_cube_014)
ob_cube_010 = bpy.data.objects.new('Cube.010', me_cube_015)
ob_cube_011 = bpy.data.objects.new('Cube.011', me_cube_016)
ob_cube_012 = bpy.data.objects.new('Cube.012', me_cube_017)
ob_cube_013 = bpy.data.objects.new('Cube.013', me_cube_001)
ob_cube_014 = bpy.data.objects.new('Cube.014', me_cube_002)
ob_cube_015 = bpy.data.objects.new('Cube.015', me_cube_004)
ob_cube_016 = bpy.data.objects.new('Cube.016', me_cube_006)

# ---- transforms, parenting, visibility, modifiers, constraints
ob_cube_001.location = (2.601, 10.39, 3.103)
ob_cube_001.lineart.crease_threshold = 0.0
ob_plane.location = (0.6702, -1.487, 0.5793)
ob_plane.scale = (21.56, 21.56, 21.56)
ob_plane.lineart.crease_threshold = 0.0
ob_cube_003.location = (-0.1179, -11.95, 0.928)
ob_cube_003.lineart.crease_threshold = 0.0
ob_cube.location = (-0.1508, 12.29, 2.556)
ob_cube.rotation_euler = (0.0, -0.0, 0.0543)
ob_cube.scale = (0.5117, 0.5117, 0.5117)
ob_cube.lock_rotations_4d = False
ob_cube.empty_display_type = 'ARROWS'
ob_cube.lineart.crease_threshold = 0.0
ob_cube_004.location = (-2.068, -11.95, 0.928)
ob_cube_004.lineart.crease_threshold = 0.0
ob_cube_006.location = (-2.146, -7.729, 0.928)
ob_cube_006.lineart.crease_threshold = 0.0
ob_cube_005.location = (-0.1179, -9.678, 0.928)
ob_cube_005.lineart.crease_threshold = 0.0
ob_cube_007.location = (3.802, -9.678, 0.928)
ob_cube_007.lineart.crease_threshold = 0.0
ob_cube_008.location = (-2.105, 1.842, 0.928)
ob_cube_008.lineart.crease_threshold = 0.0
ob_cube_002.location = (-2.144, 12.55, 0.928)
ob_cube_002.lineart.crease_threshold = 0.0
ob_cube_009.location = (-0.1179, -13.88, 3.913)
ob_cube_009.lineart.crease_threshold = 0.0
ob_cube_010.location = (-0.1179, 13.82, 3.131)
ob_cube_010.lineart.crease_threshold = 0.0
ob_cube_011.location = (-0.1179, -11.58, 7.221)
ob_cube_011.lineart.crease_threshold = 0.0
ob_cube_012.location = (-0.1179, -0.4523, 6.293)
ob_cube_012.lineart.crease_threshold = 0.0
ob_cube_013.location = (3.802, -0.1259, -0.1173)
ob_cube_013.lineart.crease_threshold = 0.0
ob_cube_014.location = (-0.1476, -0.1259, -0.1173)
ob_cube_014.lineart.crease_threshold = 0.0
ob_cube_015.location = (-0.1476, 9.397, -0.1173)
ob_cube_015.lineart.crease_threshold = 0.0
ob_cube_016.location = (3.805, 9.397, -0.1173)
ob_cube_016.lineart.crease_threshold = 0.0

# ---- collection membership
col_collection_1.objects.link(ob_cube_001)
col_collection_1.objects.link(ob_plane)
col_collection_1.objects.link(ob_cube_003)
col_collection_1.objects.link(ob_cube)
col_collection_1.objects.link(ob_cube_004)
col_collection_1.objects.link(ob_cube_006)
col_collection_1.objects.link(ob_cube_005)
col_collection_1.objects.link(ob_cube_007)
col_collection_1.objects.link(ob_cube_008)
col_collection_1.objects.link(ob_cube_002)
col_collection_1.objects.link(ob_cube_009)
col_collection_1.objects.link(ob_cube_010)
col_collection_1.objects.link(ob_cube_011)
col_collection_1.objects.link(ob_cube_012)
col_collection_1.objects.link(ob_cube_013)
col_collection_1.objects.link(ob_cube_014)
col_collection_1.objects.link(ob_cube_015)
col_collection_1.objects.link(ob_cube_016)

# ---- scene / render settings (as saved in the file)
scene.frame_start = 1; scene.frame_end = 250; scene.frame_set(1)
scene.render.engine = 'BLENDER_EEVEE_NEXT'
scene.render.resolution_percentage = 50
scene.render.dither_intensity = 0.0
scene.cycles.use_denoising = False
scene.cycles.samples = 10
scene.cycles.sampling_pattern = 'TABULATED_SOBOL'
scene.cycles.light_sampling_threshold = 0.0
scene.cycles.use_adaptive_sampling = False
scene.cycles.use_light_tree = False
scene.cycles.blur_glossy = 0.0
scene.cycles.pixel_filter_type = 'GAUSSIAN'
scene.cycles.sample_clamp_indirect = 0.0
scene.view_settings.view_transform = 'Standard'
bpy.context.view_layer.update()

# ---- added for rendering (the .blend has no active camera and no usable light): camera, sun
cam_auto = bpy.data.cameras.new('AutoCamera')
cam_auto.lens = 50.0
cam_auto.sensor_width = 36.0
cam_auto.clip_end = 1000.0
ob_auto_camera = bpy.data.objects.new('AutoCamera', cam_auto)
scene.collection.objects.link(ob_auto_camera)
ob_auto_camera.location = (28.8807, -35.6765, 26.4966)
ob_auto_camera.rotation_euler = (1.09748, -7.21219e-08, 0.694738)
scene.camera = ob_auto_camera
light_auto_sun = bpy.data.lights.new('AutoSun', 'SUN')
light_auto_sun.energy = 3.0
light_auto_sun.angle = 0.0523599
ob_auto_sun = bpy.data.objects.new('AutoSun', light_auto_sun)
scene.collection.objects.link(ob_auto_sun)
ob_auto_sun.rotation_euler = (0.872665, 0.174533, 0.523599)
bpy.context.view_layer.update()
